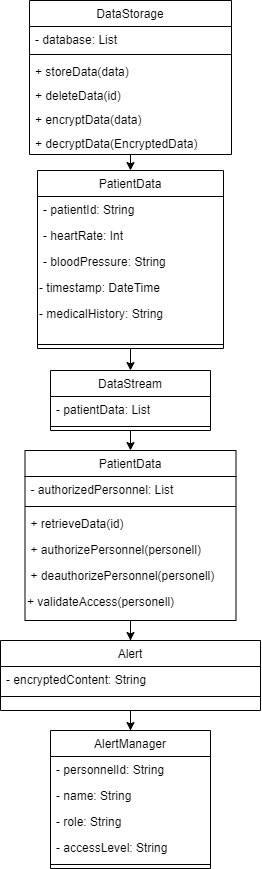

The diagram above was exported from draw.io. Its source (the exported page's mxGraphModel, read from the mxfile embedded in the PNG):
<mxGraphModel dx="913" dy="499" grid="1" gridSize="10" guides="1" tooltips="1" connect="1" arrows="1" fold="1" page="1" pageScale="1" pageWidth="827" pageHeight="1169" math="0" shadow="0">
  <root>
    <mxCell id="WIyWlLk6GJQsqaUBKTNV-0" />
    <mxCell id="WIyWlLk6GJQsqaUBKTNV-1" parent="WIyWlLk6GJQsqaUBKTNV-0" />
    <mxCell id="e6i_2qG9rgnWX9aDLAaQ-16" style="edgeStyle=orthogonalEdgeStyle;rounded=0;orthogonalLoop=1;jettySize=auto;html=1;exitX=0.5;exitY=1;exitDx=0;exitDy=0;" edge="1" parent="WIyWlLk6GJQsqaUBKTNV-1" source="zkfFHV4jXpPFQw0GAbJ--0" target="zkfFHV4jXpPFQw0GAbJ--6">
      <mxGeometry relative="1" as="geometry" />
    </mxCell>
    <mxCell id="zkfFHV4jXpPFQw0GAbJ--0" value="Alert" style="swimlane;fontStyle=0;align=center;verticalAlign=top;childLayout=stackLayout;horizontal=1;startSize=26;horizontalStack=0;resizeParent=1;resizeLast=0;collapsible=1;marginBottom=0;rounded=0;shadow=0;strokeWidth=1;" parent="WIyWlLk6GJQsqaUBKTNV-1" vertex="1">
      <mxGeometry x="479" y="730" width="260" height="70" as="geometry">
        <mxRectangle x="230" y="140" width="160" height="26" as="alternateBounds" />
      </mxGeometry>
    </mxCell>
    <mxCell id="zkfFHV4jXpPFQw0GAbJ--1" value="- encryptedContent: String" style="text;align=left;verticalAlign=top;spacingLeft=4;spacingRight=4;overflow=hidden;rotatable=0;points=[[0,0.5],[1,0.5]];portConstraint=eastwest;" parent="zkfFHV4jXpPFQw0GAbJ--0" vertex="1">
      <mxGeometry y="26" width="260" height="26" as="geometry" />
    </mxCell>
    <mxCell id="zkfFHV4jXpPFQw0GAbJ--4" value="" style="line;html=1;strokeWidth=1;align=left;verticalAlign=middle;spacingTop=-1;spacingLeft=3;spacingRight=3;rotatable=0;labelPosition=right;points=[];portConstraint=eastwest;" parent="zkfFHV4jXpPFQw0GAbJ--0" vertex="1">
      <mxGeometry y="52" width="260" height="8" as="geometry" />
    </mxCell>
    <mxCell id="zkfFHV4jXpPFQw0GAbJ--6" value="AlertManager" style="swimlane;fontStyle=0;align=center;verticalAlign=top;childLayout=stackLayout;horizontal=1;startSize=26;horizontalStack=0;resizeParent=1;resizeLast=0;collapsible=1;marginBottom=0;rounded=0;shadow=0;strokeWidth=1;" parent="WIyWlLk6GJQsqaUBKTNV-1" vertex="1">
      <mxGeometry x="529" y="820" width="160" height="138" as="geometry">
        <mxRectangle x="130" y="380" width="160" height="26" as="alternateBounds" />
      </mxGeometry>
    </mxCell>
    <mxCell id="zkfFHV4jXpPFQw0GAbJ--11" value="- personnelId: String" style="text;align=left;verticalAlign=top;spacingLeft=4;spacingRight=4;overflow=hidden;rotatable=0;points=[[0,0.5],[1,0.5]];portConstraint=eastwest;" parent="zkfFHV4jXpPFQw0GAbJ--6" vertex="1">
      <mxGeometry y="26" width="160" height="26" as="geometry" />
    </mxCell>
    <mxCell id="zkfFHV4jXpPFQw0GAbJ--8" value="- name: String" style="text;align=left;verticalAlign=top;spacingLeft=4;spacingRight=4;overflow=hidden;rotatable=0;points=[[0,0.5],[1,0.5]];portConstraint=eastwest;rounded=0;shadow=0;html=0;" parent="zkfFHV4jXpPFQw0GAbJ--6" vertex="1">
      <mxGeometry y="52" width="160" height="26" as="geometry" />
    </mxCell>
    <mxCell id="e6i_2qG9rgnWX9aDLAaQ-35" value="- role: String " style="text;align=left;verticalAlign=top;spacingLeft=4;spacingRight=4;overflow=hidden;rotatable=0;points=[[0,0.5],[1,0.5]];portConstraint=eastwest;rounded=0;shadow=0;html=0;" vertex="1" parent="zkfFHV4jXpPFQw0GAbJ--6">
      <mxGeometry y="78" width="160" height="26" as="geometry" />
    </mxCell>
    <mxCell id="e6i_2qG9rgnWX9aDLAaQ-36" value="- accessLevel: String" style="text;align=left;verticalAlign=top;spacingLeft=4;spacingRight=4;overflow=hidden;rotatable=0;points=[[0,0.5],[1,0.5]];portConstraint=eastwest;rounded=0;shadow=0;html=0;" vertex="1" parent="zkfFHV4jXpPFQw0GAbJ--6">
      <mxGeometry y="104" width="160" height="26" as="geometry" />
    </mxCell>
    <mxCell id="zkfFHV4jXpPFQw0GAbJ--9" value="" style="line;html=1;strokeWidth=1;align=left;verticalAlign=middle;spacingTop=-1;spacingLeft=3;spacingRight=3;rotatable=0;labelPosition=right;points=[];portConstraint=eastwest;" parent="zkfFHV4jXpPFQw0GAbJ--6" vertex="1">
      <mxGeometry y="130" width="160" height="8" as="geometry" />
    </mxCell>
    <mxCell id="e6i_2qG9rgnWX9aDLAaQ-17" style="edgeStyle=orthogonalEdgeStyle;rounded=0;orthogonalLoop=1;jettySize=auto;html=1;exitX=0.5;exitY=1;exitDx=0;exitDy=0;entryX=0.5;entryY=0;entryDx=0;entryDy=0;" edge="1" parent="WIyWlLk6GJQsqaUBKTNV-1" source="zkfFHV4jXpPFQw0GAbJ--13" target="e6i_2qG9rgnWX9aDLAaQ-7">
      <mxGeometry relative="1" as="geometry" />
    </mxCell>
    <mxCell id="zkfFHV4jXpPFQw0GAbJ--13" value="DataStream" style="swimlane;fontStyle=0;align=center;verticalAlign=top;childLayout=stackLayout;horizontal=1;startSize=26;horizontalStack=0;resizeParent=1;resizeLast=0;collapsible=1;marginBottom=0;rounded=0;shadow=0;strokeWidth=1;" parent="WIyWlLk6GJQsqaUBKTNV-1" vertex="1">
      <mxGeometry x="529" y="460" width="160" height="60" as="geometry">
        <mxRectangle x="340" y="380" width="170" height="26" as="alternateBounds" />
      </mxGeometry>
    </mxCell>
    <mxCell id="zkfFHV4jXpPFQw0GAbJ--14" value="- patientData: List " style="text;align=left;verticalAlign=top;spacingLeft=4;spacingRight=4;overflow=hidden;rotatable=0;points=[[0,0.5],[1,0.5]];portConstraint=eastwest;" parent="zkfFHV4jXpPFQw0GAbJ--13" vertex="1">
      <mxGeometry y="26" width="160" height="26" as="geometry" />
    </mxCell>
    <mxCell id="zkfFHV4jXpPFQw0GAbJ--15" value="" style="line;html=1;strokeWidth=1;align=left;verticalAlign=middle;spacingTop=-1;spacingLeft=3;spacingRight=3;rotatable=0;labelPosition=right;points=[];portConstraint=eastwest;" parent="zkfFHV4jXpPFQw0GAbJ--13" vertex="1">
      <mxGeometry y="52" width="160" height="8" as="geometry" />
    </mxCell>
    <mxCell id="e6i_2qG9rgnWX9aDLAaQ-13" style="edgeStyle=orthogonalEdgeStyle;rounded=0;orthogonalLoop=1;jettySize=auto;html=1;exitX=0.5;exitY=1;exitDx=0;exitDy=0;entryX=0.5;entryY=0;entryDx=0;entryDy=0;" edge="1" parent="WIyWlLk6GJQsqaUBKTNV-1" source="zkfFHV4jXpPFQw0GAbJ--17" target="e6i_2qG9rgnWX9aDLAaQ-2">
      <mxGeometry relative="1" as="geometry" />
    </mxCell>
    <mxCell id="zkfFHV4jXpPFQw0GAbJ--17" value="DataStorage" style="swimlane;fontStyle=0;align=center;verticalAlign=top;childLayout=stackLayout;horizontal=1;startSize=26;horizontalStack=0;resizeParent=1;resizeLast=0;collapsible=1;marginBottom=0;rounded=0;shadow=0;strokeWidth=1;" parent="WIyWlLk6GJQsqaUBKTNV-1" vertex="1">
      <mxGeometry x="508" y="90" width="202" height="154" as="geometry">
        <mxRectangle x="550" y="140" width="160" height="26" as="alternateBounds" />
      </mxGeometry>
    </mxCell>
    <mxCell id="zkfFHV4jXpPFQw0GAbJ--25" value="- database: List   " style="text;align=left;verticalAlign=top;spacingLeft=4;spacingRight=4;overflow=hidden;rotatable=0;points=[[0,0.5],[1,0.5]];portConstraint=eastwest;" parent="zkfFHV4jXpPFQw0GAbJ--17" vertex="1">
      <mxGeometry y="26" width="202" height="24" as="geometry" />
    </mxCell>
    <mxCell id="zkfFHV4jXpPFQw0GAbJ--23" value="" style="line;html=1;strokeWidth=1;align=left;verticalAlign=middle;spacingTop=-1;spacingLeft=3;spacingRight=3;rotatable=0;labelPosition=right;points=[];portConstraint=eastwest;" parent="zkfFHV4jXpPFQw0GAbJ--17" vertex="1">
      <mxGeometry y="50" width="202" height="8" as="geometry" />
    </mxCell>
    <mxCell id="e6i_2qG9rgnWX9aDLAaQ-20" value="+ storeData(data)" style="text;align=left;verticalAlign=top;spacingLeft=4;spacingRight=4;overflow=hidden;rotatable=0;points=[[0,0.5],[1,0.5]];portConstraint=eastwest;" vertex="1" parent="zkfFHV4jXpPFQw0GAbJ--17">
      <mxGeometry y="58" width="202" height="24" as="geometry" />
    </mxCell>
    <mxCell id="e6i_2qG9rgnWX9aDLAaQ-21" value="+ deleteData(id)" style="text;align=left;verticalAlign=top;spacingLeft=4;spacingRight=4;overflow=hidden;rotatable=0;points=[[0,0.5],[1,0.5]];portConstraint=eastwest;" vertex="1" parent="zkfFHV4jXpPFQw0GAbJ--17">
      <mxGeometry y="82" width="202" height="24" as="geometry" />
    </mxCell>
    <mxCell id="e6i_2qG9rgnWX9aDLAaQ-22" value="+ encryptData(data)" style="text;align=left;verticalAlign=top;spacingLeft=4;spacingRight=4;overflow=hidden;rotatable=0;points=[[0,0.5],[1,0.5]];portConstraint=eastwest;" vertex="1" parent="zkfFHV4jXpPFQw0GAbJ--17">
      <mxGeometry y="106" width="202" height="24" as="geometry" />
    </mxCell>
    <mxCell id="e6i_2qG9rgnWX9aDLAaQ-23" value="+ decryptData(EncryptedData)" style="text;align=left;verticalAlign=top;spacingLeft=4;spacingRight=4;overflow=hidden;rotatable=0;points=[[0,0.5],[1,0.5]];portConstraint=eastwest;" vertex="1" parent="zkfFHV4jXpPFQw0GAbJ--17">
      <mxGeometry y="130" width="202" height="24" as="geometry" />
    </mxCell>
    <mxCell id="e6i_2qG9rgnWX9aDLAaQ-14" style="edgeStyle=orthogonalEdgeStyle;rounded=0;orthogonalLoop=1;jettySize=auto;html=1;exitX=0.5;exitY=1;exitDx=0;exitDy=0;entryX=0.5;entryY=0;entryDx=0;entryDy=0;" edge="1" parent="WIyWlLk6GJQsqaUBKTNV-1" source="e6i_2qG9rgnWX9aDLAaQ-2" target="zkfFHV4jXpPFQw0GAbJ--13">
      <mxGeometry relative="1" as="geometry">
        <mxPoint x="650" y="410" as="targetPoint" />
      </mxGeometry>
    </mxCell>
    <mxCell id="e6i_2qG9rgnWX9aDLAaQ-2" value="PatientData" style="swimlane;fontStyle=0;align=center;verticalAlign=top;childLayout=stackLayout;horizontal=1;startSize=26;horizontalStack=0;resizeParent=1;resizeLast=0;collapsible=1;marginBottom=0;rounded=0;shadow=0;strokeWidth=1;" vertex="1" parent="WIyWlLk6GJQsqaUBKTNV-1">
      <mxGeometry x="516" y="260" width="186" height="178" as="geometry">
        <mxRectangle x="130" y="380" width="160" height="26" as="alternateBounds" />
      </mxGeometry>
    </mxCell>
    <mxCell id="e6i_2qG9rgnWX9aDLAaQ-4" value="- patientId: String" style="text;align=left;verticalAlign=top;spacingLeft=4;spacingRight=4;overflow=hidden;rotatable=0;points=[[0,0.5],[1,0.5]];portConstraint=eastwest;" vertex="1" parent="e6i_2qG9rgnWX9aDLAaQ-2">
      <mxGeometry y="26" width="186" height="26" as="geometry" />
    </mxCell>
    <mxCell id="e6i_2qG9rgnWX9aDLAaQ-5" value="- heartRate: Int" style="text;align=left;verticalAlign=top;spacingLeft=4;spacingRight=4;overflow=hidden;rotatable=0;points=[[0,0.5],[1,0.5]];portConstraint=eastwest;rounded=0;shadow=0;html=0;" vertex="1" parent="e6i_2qG9rgnWX9aDLAaQ-2">
      <mxGeometry y="52" width="186" height="26" as="geometry" />
    </mxCell>
    <mxCell id="e6i_2qG9rgnWX9aDLAaQ-6" value="- bloodPressure: String" style="text;align=left;verticalAlign=top;spacingLeft=4;spacingRight=4;overflow=hidden;rotatable=0;points=[[0,0.5],[1,0.5]];portConstraint=eastwest;rounded=0;shadow=0;html=0;" vertex="1" parent="e6i_2qG9rgnWX9aDLAaQ-2">
      <mxGeometry y="78" width="186" height="26" as="geometry" />
    </mxCell>
    <mxCell id="e6i_2qG9rgnWX9aDLAaQ-24" value="&lt;span class=&quot;hljs-operator&quot;&gt;-&lt;/span&gt; &lt;span class=&quot;hljs-type&quot;&gt;timestamp&lt;/span&gt;: DateTime" style="text;whiteSpace=wrap;html=1;" vertex="1" parent="e6i_2qG9rgnWX9aDLAaQ-2">
      <mxGeometry y="104" width="186" height="26" as="geometry" />
    </mxCell>
    <mxCell id="e6i_2qG9rgnWX9aDLAaQ-25" value="&lt;span class=&quot;hljs-operator&quot;&gt;-&lt;/span&gt; medicalHistory: String" style="text;whiteSpace=wrap;html=1;" vertex="1" parent="e6i_2qG9rgnWX9aDLAaQ-2">
      <mxGeometry y="130" width="186" height="40" as="geometry" />
    </mxCell>
    <mxCell id="e6i_2qG9rgnWX9aDLAaQ-3" value="" style="line;html=1;strokeWidth=1;align=left;verticalAlign=middle;spacingTop=-1;spacingLeft=3;spacingRight=3;rotatable=0;labelPosition=right;points=[];portConstraint=eastwest;" vertex="1" parent="e6i_2qG9rgnWX9aDLAaQ-2">
      <mxGeometry y="170" width="186" height="8" as="geometry" />
    </mxCell>
    <mxCell id="e6i_2qG9rgnWX9aDLAaQ-34" style="edgeStyle=orthogonalEdgeStyle;rounded=0;orthogonalLoop=1;jettySize=auto;html=1;exitX=0.5;exitY=1;exitDx=0;exitDy=0;" edge="1" parent="WIyWlLk6GJQsqaUBKTNV-1" source="e6i_2qG9rgnWX9aDLAaQ-7" target="zkfFHV4jXpPFQw0GAbJ--0">
      <mxGeometry relative="1" as="geometry" />
    </mxCell>
    <mxCell id="e6i_2qG9rgnWX9aDLAaQ-7" value="PatientData" style="swimlane;fontStyle=0;align=center;verticalAlign=top;childLayout=stackLayout;horizontal=1;startSize=26;horizontalStack=0;resizeParent=1;resizeLast=0;collapsible=1;marginBottom=0;rounded=0;shadow=0;strokeWidth=1;" vertex="1" parent="WIyWlLk6GJQsqaUBKTNV-1">
      <mxGeometry x="503.5" y="540" width="211" height="170" as="geometry">
        <mxRectangle x="340" y="380" width="170" height="26" as="alternateBounds" />
      </mxGeometry>
    </mxCell>
    <mxCell id="e6i_2qG9rgnWX9aDLAaQ-8" value="- authorizedPersonnel: List" style="text;align=left;verticalAlign=top;spacingLeft=4;spacingRight=4;overflow=hidden;rotatable=0;points=[[0,0.5],[1,0.5]];portConstraint=eastwest;" vertex="1" parent="e6i_2qG9rgnWX9aDLAaQ-7">
      <mxGeometry y="26" width="211" height="26" as="geometry" />
    </mxCell>
    <mxCell id="e6i_2qG9rgnWX9aDLAaQ-9" value="" style="line;html=1;strokeWidth=1;align=left;verticalAlign=middle;spacingTop=-1;spacingLeft=3;spacingRight=3;rotatable=0;labelPosition=right;points=[];portConstraint=eastwest;" vertex="1" parent="e6i_2qG9rgnWX9aDLAaQ-7">
      <mxGeometry y="52" width="211" height="8" as="geometry" />
    </mxCell>
    <mxCell id="e6i_2qG9rgnWX9aDLAaQ-12" value="+ retrieveData(id)" style="text;align=left;verticalAlign=top;spacingLeft=4;spacingRight=4;overflow=hidden;rotatable=0;points=[[0,0.5],[1,0.5]];portConstraint=eastwest;" vertex="1" parent="e6i_2qG9rgnWX9aDLAaQ-7">
      <mxGeometry y="60" width="211" height="26" as="geometry" />
    </mxCell>
    <mxCell id="e6i_2qG9rgnWX9aDLAaQ-11" value="+ authorizePersonnel(personell)" style="text;align=left;verticalAlign=top;spacingLeft=4;spacingRight=4;overflow=hidden;rotatable=0;points=[[0,0.5],[1,0.5]];portConstraint=eastwest;" vertex="1" parent="e6i_2qG9rgnWX9aDLAaQ-7">
      <mxGeometry y="86" width="211" height="26" as="geometry" />
    </mxCell>
    <mxCell id="e6i_2qG9rgnWX9aDLAaQ-10" value="+ deauthorizePersonnel(personell)" style="text;align=left;verticalAlign=top;spacingLeft=4;spacingRight=4;overflow=hidden;rotatable=0;points=[[0,0.5],[1,0.5]];portConstraint=eastwest;" vertex="1" parent="e6i_2qG9rgnWX9aDLAaQ-7">
      <mxGeometry y="112" width="211" height="26" as="geometry" />
    </mxCell>
    <mxCell id="e6i_2qG9rgnWX9aDLAaQ-27" value="&lt;span class=&quot;hljs-operator&quot;&gt;+&lt;/span&gt; validateAccess(personell)" style="text;whiteSpace=wrap;html=1;" vertex="1" parent="e6i_2qG9rgnWX9aDLAaQ-7">
      <mxGeometry y="138" width="211" height="22" as="geometry" />
    </mxCell>
    <mxCell id="e6i_2qG9rgnWX9aDLAaQ-28" style="edgeStyle=orthogonalEdgeStyle;rounded=0;orthogonalLoop=1;jettySize=auto;html=1;exitX=0.5;exitY=1;exitDx=0;exitDy=0;" edge="1" parent="e6i_2qG9rgnWX9aDLAaQ-7" source="e6i_2qG9rgnWX9aDLAaQ-27" target="e6i_2qG9rgnWX9aDLAaQ-27">
      <mxGeometry relative="1" as="geometry" />
    </mxCell>
    <mxCell id="e6i_2qG9rgnWX9aDLAaQ-29" style="edgeStyle=orthogonalEdgeStyle;rounded=0;orthogonalLoop=1;jettySize=auto;html=1;exitX=0.5;exitY=1;exitDx=0;exitDy=0;" edge="1" parent="e6i_2qG9rgnWX9aDLAaQ-7" source="e6i_2qG9rgnWX9aDLAaQ-27" target="e6i_2qG9rgnWX9aDLAaQ-27">
      <mxGeometry relative="1" as="geometry" />
    </mxCell>
  </root>
</mxGraphModel>